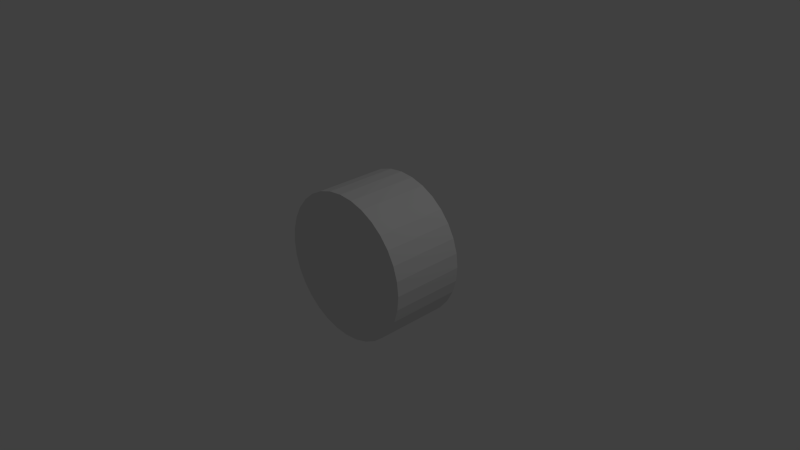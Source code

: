 # Source: fbuggy_wheel.blend  (saved by Blender 2.73.0; exported with 4.5.12 LTS)
import bpy
from mathutils import Matrix  # noqa: F401  (used for matrix-valued properties, if any)

bpy.ops.wm.read_factory_settings(use_empty=True)
scene = bpy.context.scene
scene.name = 'Scene'

# ---- collections
col_collection_1 = bpy.data.collections.new('Collection 1'); scene.collection.children.link(col_collection_1)

# ---- world
world_world = bpy.data.worlds.new('World'); scene.world = world_world
world_world.color = (0.05088, 0.05088, 0.05088)
world_world.use_sun_shadow = False
world_world.sun_shadow_jitter_overblur = 0.0
world_world.cycles.sampling_method = 'MANUAL'
world_world.cycles.sample_map_resolution = 256

# ---- cameras
cam_camera = bpy.data.cameras.new('Camera')
cam_camera.clip_end = 100.0
cam_camera.lens = 35.0
cam_camera.sensor_width = 32.0
cam_camera.sensor_height = 18.0
cam_camera.ortho_scale = 7.314
cam_camera.dof.focus_distance = 0.0
cam_camera.dof.aperture_fstop = 128.0

# ---- lights
light_lamp = bpy.data.lights.new('Lamp', 'POINT')
light_lamp.transmission_factor = 0.0
light_lamp.cutoff_distance = 30.0
light_lamp.energy = 100.0
light_lamp.shadow_buffer_clip_start = 1.001
light_lamp.shadow_soft_size = 0.1
light_lamp.shadow_maximum_resolution = 0.006
light_lamp.use_absolute_resolution = True
light_lamp.cycles.use_multiple_importance_sampling = False

# ---- meshes
me_cylinder = bpy.data.meshes.new('Cylinder')
me_cylinder.from_pydata([(0.0, 1.0, -1.0), (0.0, 1.0, 1.0), (0.1951, 0.9808, -1.0), (0.1951, 0.9808, 1.0), (0.3827, 0.9239, -1.0), (0.3827, 0.9239, 1.0), (0.5556, 0.8315, -1.0), (0.5556, 0.8315, 1.0), (0.7071, 0.7071, -1.0), (0.7071, 0.7071, 1.0), (0.8315, 0.5556, -1.0), (0.8315, 0.5556, 1.0), (0.9239, 0.3827, -1.0), (0.9239, 0.3827, 1.0), (0.9808, 0.1951, -1.0), (0.9808, 0.1951, 1.0), (1.0, 7.55e-08, -1.0), (1.0, 7.55e-08, 1.0), (0.9808, -0.1951, -1.0), (0.9808, -0.1951, 1.0), (0.9239, -0.3827, -1.0), (0.9239, -0.3827, 1.0), (0.8315, -0.5556, -1.0), (0.8315, -0.5556, 1.0), (0.7071, -0.7071, -1.0), (0.7071, -0.7071, 1.0), (0.5556, -0.8315, -1.0), (0.5556, -0.8315, 1.0), (0.3827, -0.9239, -1.0), (0.3827, -0.9239, 1.0), (0.1951, -0.9808, -1.0), (0.1951, -0.9808, 1.0), (-3.258e-07, -1.0, -1.0), (-3.258e-07, -1.0, 1.0), (-0.1951, -0.9808, -1.0), (-0.1951, -0.9808, 1.0), (-0.3827, -0.9239, -1.0), (-0.3827, -0.9239, 1.0), (-0.5556, -0.8315, -1.0), (-0.5556, -0.8315, 1.0), (-0.7071, -0.7071, -1.0), (-0.7071, -0.7071, 1.0), (-0.8315, -0.5556, -1.0), (-0.8315, -0.5556, 1.0), (-0.9239, -0.3827, -1.0), (-0.9239, -0.3827, 1.0), (-0.9808, -0.1951, -1.0), (-0.9808, -0.1951, 1.0), (-1.0, 9.656e-07, -1.0), (-1.0, 9.656e-07, 1.0), (-0.9808, 0.1951, -1.0), (-0.9808, 0.1951, 1.0), (-0.9239, 0.3827, -1.0), (-0.9239, 0.3827, 1.0), (-0.8315, 0.5556, -1.0), (-0.8315, 0.5556, 1.0), (-0.7071, 0.7071, -1.0), (-0.7071, 0.7071, 1.0), (-0.5556, 0.8315, -1.0), (-0.5556, 0.8315, 1.0), (-0.3827, 0.9239, -1.0), (-0.3827, 0.9239, 1.0), (-0.1951, 0.9808, -1.0), (-0.1951, 0.9808, 1.0)], [], [(0, 1, 3, 2), (2, 3, 5, 4), (4, 5, 7, 6), (6, 7, 9, 8), (8, 9, 11, 10), (10, 11, 13, 12), (12, 13, 15, 14), (14, 15, 17, 16), (16, 17, 19, 18), (18, 19, 21, 20), (20, 21, 23, 22), (22, 23, 25, 24), (24, 25, 27, 26), (26, 27, 29, 28), (28, 29, 31, 30), (30, 31, 33, 32), (32, 33, 35, 34), (34, 35, 37, 36), (36, 37, 39, 38), (38, 39, 41, 40), (40, 41, 43, 42), (42, 43, 45, 44), (44, 45, 47, 46), (46, 47, 49, 48), (48, 49, 51, 50), (50, 51, 53, 52), (52, 53, 55, 54), (54, 55, 57, 56), (56, 57, 59, 58), (58, 59, 61, 60), (3, 1, 63, 61, 59, 57, 55, 53, 51, 49, 47, 45, 43, 41, 39, 37, 35, 33, 31, 29, 27, 25, 23, 21, 19, 17, 15, 13, 11, 9, 7, 5), (62, 63, 1, 0), (60, 61, 63, 62), (0, 2, 4, 6, 8, 10, 12, 14, 16, 18, 20, 22, 24, 26, 28, 30, 32, 34, 36, 38, 40, 42, 44, 46, 48, 50, 52, 54, 56, 58, 60, 62)])
me_cylinder.use_remesh_preserve_volume = False
me_cylinder.use_remesh_preserve_attributes = False
me_cylinder.use_mirror_vertex_groups = False
me_cylinder.update()

# ---- objects
ob_cylinder = bpy.data.objects.new('Cylinder', me_cylinder)
ob_lamp = bpy.data.objects.new('Lamp', light_lamp)
ob_camera = bpy.data.objects.new('Camera', cam_camera)

# ---- transforms, parenting, visibility, modifiers, constraints
ob_cylinder.location = (0.0, 0.0, 0.0)
ob_cylinder.rotation_euler = (1.571, -0.0, 0.0)
ob_cylinder.scale = (1.0, 1.0, 0.506)
ob_cylinder.lineart.crease_threshold = 0.0
ob_lamp.location = (4.076, 1.005, 5.904)
ob_lamp.rotation_euler = (0.6503, 0.05522, 1.866)
ob_lamp.lock_rotations_4d = False
ob_lamp.empty_display_type = 'ARROWS'
ob_lamp.color = (0.0, 0.0, 0.0, 0.0)
ob_lamp.lineart.crease_threshold = 0.0
ob_camera.location = (7.481, -6.508, 5.344)
ob_camera.rotation_euler = (1.109, 0.01082, 0.8149)
ob_camera.lock_rotations_4d = False
ob_camera.empty_display_type = 'ARROWS'
ob_camera.color = (0.0, 0.0, 0.0, 0.0)
ob_camera.display_type = 'WIRE'
ob_camera.lineart.crease_threshold = 0.0

# ---- collection membership
col_collection_1.objects.link(ob_cylinder)
col_collection_1.objects.link(ob_lamp)
col_collection_1.objects.link(ob_camera)

# ---- scene / render settings (as saved in the file)
scene.camera = ob_camera
scene.frame_start = 1; scene.frame_end = 250; scene.frame_set(1)
scene.render.engine = 'BLENDER_EEVEE_NEXT'
scene.render.resolution_percentage = 50
scene.render.dither_intensity = 0.0
scene.cycles.use_denoising = False
scene.cycles.samples = 10
scene.cycles.sampling_pattern = 'TABULATED_SOBOL'
scene.cycles.light_sampling_threshold = 0.0
scene.cycles.use_adaptive_sampling = False
scene.cycles.use_light_tree = False
scene.cycles.blur_glossy = 0.0
scene.cycles.pixel_filter_type = 'GAUSSIAN'
scene.cycles.sample_clamp_indirect = 0.0
scene.view_settings.view_transform = 'Standard'
bpy.context.view_layer.update()
